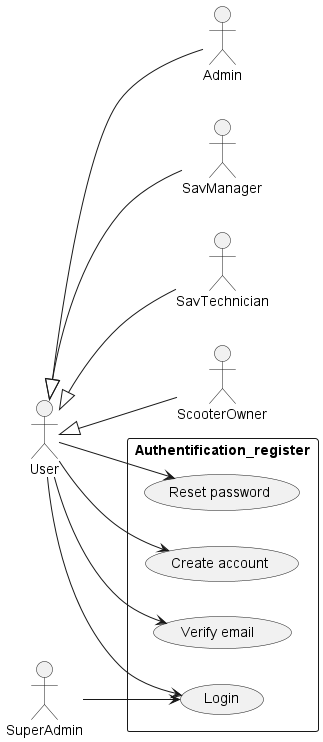

The diagram above was rendered by PlantUML. Its source (embedded in the PNG):
@startuml auth_register_use_case
left to right direction
skinparam packageStyle rect
skinparam shadowing false

actor User as u 
actor SuperAdmin as sa
actor Admin as a
actor SavManager as sm
actor SavTechnician as st
actor ScooterOwner as so


' sa <|-- u
u <|-- a
u <|-- sm
u <|-- st
u <|-- so
package Authentification_register  {
( Login ) as lgn
( Create account ) as ca
( Verify email  ) as ve
( Reset password ) as rp
}

left to right direction

sa --> lgn
u --> ca
u --> lgn
u --> ve
u --> rp

@enduml